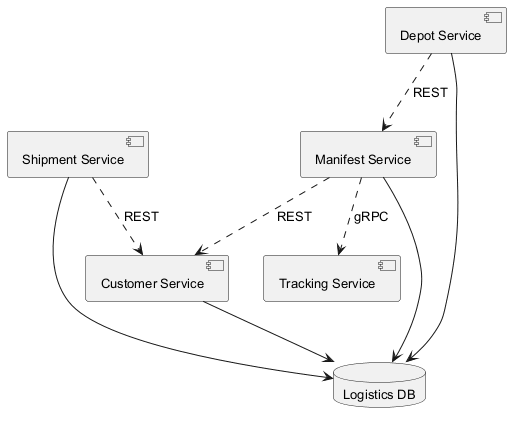

The diagram above was rendered by PlantUML. Its source (embedded in the PNG):
@startuml
skinparam backgroundColor #FFFFFF
skinparam classBackgroundColor #F3E5F5
skinparam classBorderColor #6A1B9A
skinparam defaultFontSize 13
component "Shipment Service" as C_ShipmentService
component "Tracking Service" as C_TrackingService
component "Depot Service" as C_DepotService
component "Manifest Service" as C_ManifestService
component "Customer Service" as C_CustomerService
database "Logistics DB" as DB_logistics
C_ShipmentService --> DB_logistics
C_DepotService --> DB_logistics
C_ManifestService --> DB_logistics
C_CustomerService --> DB_logistics
C_ManifestService ..> C_TrackingService : gRPC
C_DepotService ..> C_ManifestService : REST
C_ShipmentService ..> C_CustomerService : REST
C_ManifestService ..> C_CustomerService : REST
@enduml